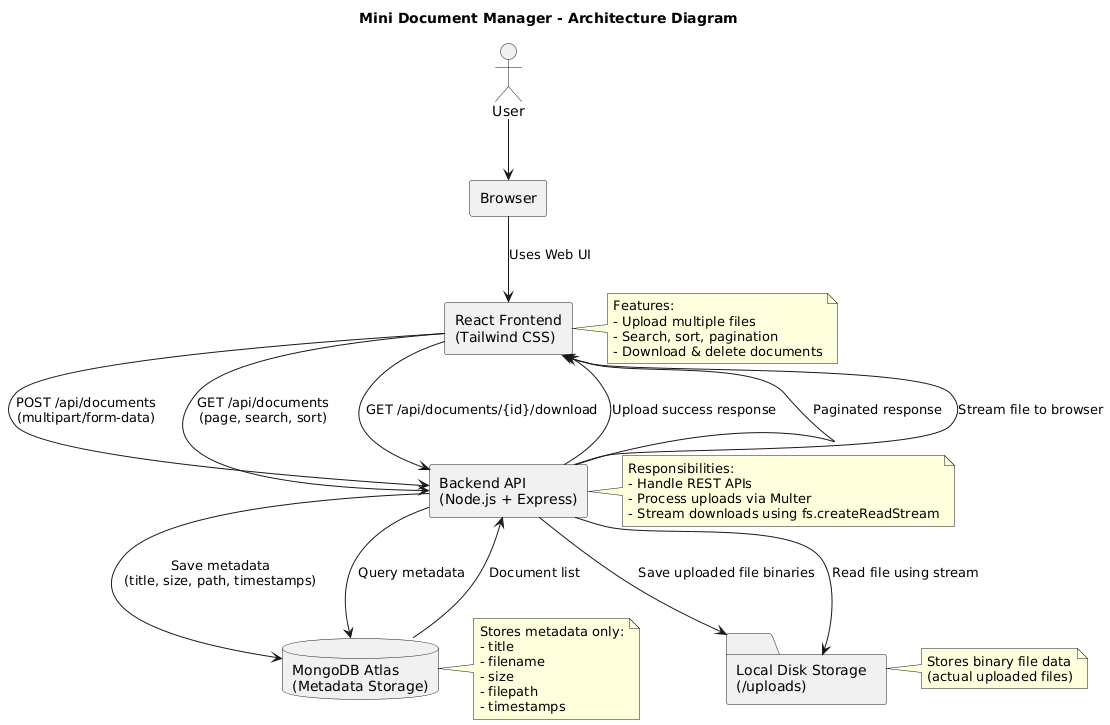

The diagram above was rendered by PlantUML. Its source (embedded in the PNG):
@startuml
title Mini Document Manager - Architecture Diagram

actor User

rectangle "Browser" as Browser
rectangle "React Frontend\n(Tailwind CSS)" as FE
rectangle "Backend API\n(Node.js + Express)" as BE
database "MongoDB Atlas\n(Metadata Storage)" as DB
folder "Local Disk Storage\n(/uploads)" as FS

' ------------------------
' User Interaction
' ------------------------
User --> Browser
Browser --> FE : Uses Web UI

' ------------------------
' Upload Flow
' ------------------------
FE --> BE : POST /api/documents\n(multipart/form-data)
BE --> FS : Save uploaded file binaries
BE --> DB : Save metadata\n(title, size, path, timestamps)
BE --> FE : Upload success response

' ------------------------
' List / Search / Sort Flow
' ------------------------
FE --> BE : GET /api/documents\n(page, search, sort)
BE --> DB : Query metadata
DB --> BE : Document list
BE --> FE : Paginated response

' ------------------------
' Download Flow (Streaming)
' ------------------------
FE --> BE : GET /api/documents/{id}/download
BE --> FS : Read file using stream
BE --> FE : Stream file to browser

note right of FE
  Features:
  - Upload multiple files
  - Search, sort, pagination
  - Download & delete documents
end note

note right of BE
  Responsibilities:
  - Handle REST APIs
  - Process uploads via Multer
  - Stream downloads using fs.createReadStream
end note

note right of DB
  Stores metadata only:
  - title
  - filename
  - size
  - filepath
  - timestamps
end note

note right of FS
  Stores binary file data
  (actual uploaded files)
end note
@enduml